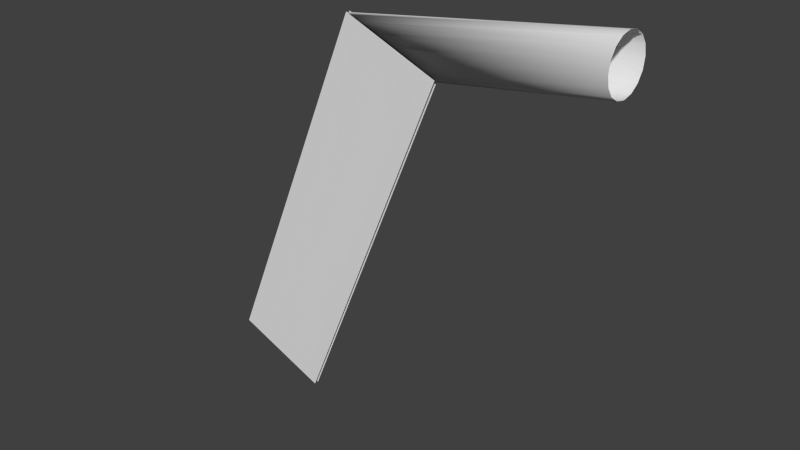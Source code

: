 # Source: rbf.blend  (saved by Blender 2.71.0; exported with 4.5.12 LTS)
import bpy
from mathutils import Matrix  # noqa: F401  (used for matrix-valued properties, if any)

bpy.ops.wm.read_factory_settings(use_empty=True)
scene = bpy.context.scene
scene.name = 'Scene'

# ---- collections
col_collection_1 = bpy.data.collections.new('Collection 1'); scene.collection.children.link(col_collection_1)

# ---- materials (node trees are filled in below, after node groups)
mat_flag = bpy.data.materials.new('flag')
mat_flag.alpha_threshold = 0.0
mat_flag.use_transparent_shadow = False
mat_flag.roughness = 0.5
mat_flag.specular_intensity = 0.7375
mat_flag.line_color = (0.0, 0.0, 0.0, 1.0)

# ---- material node trees

# ---- world
world_world = bpy.data.worlds.new('World'); scene.world = world_world
world_world.color = (0.05088, 0.05088, 0.05088)
world_world.use_sun_shadow = False
world_world.sun_shadow_jitter_overblur = 0.0
world_world.cycles.sampling_method = 'MANUAL'
world_world.cycles.sample_map_resolution = 256

# ---- meshes
me_plane_001 = bpy.data.meshes.new('Plane.001')
me_plane_001.from_pydata([(-0.03414, 2.184e-08, -0.03414), (0.04243, 2.184e-08, -0.03414), (-0.03414, -2.184e-08, 0.03414), (0.04243, -2.184e-08, 0.03414)], [], [(0, 2, 3, 1)])
_uv = me_plane_001.uv_layers.new(name='UVMap')
_uv.uv.foreach_set('vector', [0.9709, 0.4422, 0.9712, 0.9933, 0.01662, 0.9935, 0.01633, 0.4424])
me_plane_001.materials.append(mat_flag)
me_plane_001.use_remesh_preserve_volume = False
me_plane_001.use_remesh_preserve_attributes = False
me_plane_001.use_mirror_vertex_groups = False
me_plane_001.update()
me_plane = bpy.data.meshes.new('Plane')
me_plane.from_pydata([(-0.03414, 2.184e-08, -0.03414), (0.04243, 2.184e-08, -0.03414), (-0.03414, -2.184e-08, 0.03414), (0.04243, -2.184e-08, 0.03414)], [], [(0, 1, 3, 2)])
_uv = me_plane.uv_layers.new(name='UVMap')
_uv.uv.foreach_set('vector', [0.01662, 0.4422, 0.9712, 0.4424, 0.9709, 0.9935, 0.01633, 0.9933])
me_plane.materials.append(mat_flag)
me_plane.use_remesh_preserve_volume = False
me_plane.use_remesh_preserve_attributes = False
me_plane.use_mirror_vertex_groups = False
me_plane.update()
me_cylinder = bpy.data.meshes.new('Cylinder')
me_cylinder.from_pydata([(-0.01679, 0.005087, -7.142e-09), (0.02586, 8.504e-05, -0.006176), (-0.01679, 0.0047, -0.001947), (0.02234, 7.857e-05, -0.007691), (-0.01679, 0.003597, -0.003597), (0.01936, 6.013e-05, -0.008975), (-0.01679, 0.001947, -0.0047), (0.01737, 3.254e-05, -0.009834), (-0.01679, -2.178e-10, -0.005087), (0.01667, 1.075e-10, -0.01013), (-0.01679, -0.001947, -0.0047), (0.01737, -3.254e-05, -0.009834), (-0.01679, -0.003597, -0.003597), (0.01936, -6.013e-05, -0.008975), (-0.01679, -0.0047, -0.001947), (0.02234, -7.857e-05, -0.007691), (-0.01679, -0.005087, -7.91e-09), (0.02586, -8.504e-05, -0.006176), (-0.01679, -0.0047, 0.001947), (0.02937, -7.857e-05, -0.004661), (-0.01679, -0.003597, 0.003597), (0.03235, -6.013e-05, -0.003376), (-0.01679, -0.001947, 0.0047), (0.03434, -3.254e-05, -0.002518), (-0.01679, 6.52e-11, 0.005087), (0.03504, 1.075e-10, -0.002217), (-0.01679, 0.001947, 0.0047), (0.03434, 3.254e-05, -0.002518), (-0.01679, 0.003597, 0.003597), (0.03235, 6.013e-05, -0.003376), (-0.01679, 0.0047, 0.001947), (0.02937, 7.857e-05, -0.004661)], [], [(0, 1, 3, 2), (2, 3, 5, 4), (4, 5, 7, 6), (6, 7, 9, 8), (8, 9, 11, 10), (10, 11, 13, 12), (12, 13, 15, 14), (14, 15, 17, 16), (16, 17, 19, 18), (18, 19, 21, 20), (20, 21, 23, 22), (22, 23, 25, 24), (24, 25, 27, 26), (26, 27, 29, 28), (3, 1, 31, 29, 27, 25, 23, 21, 19, 17, 15, 13, 11, 9, 7, 5), (30, 31, 1, 0), (28, 29, 31, 30)])
me_cylinder.polygons.foreach_set('use_smooth', [True] * 17)
_uv = me_cylinder.uv_layers.new(name='UVMap')
_uv.uv.foreach_set('vector', [0.6098, 0.3651, 0.6788, 0.02471, 0.7006, 0.02668, 0.6368, 0.3668, 0.6368, 0.3668, 0.7006, 0.02668, 0.7208, 0.02827, 0.672, 0.3677, 0.672, 0.3677, 0.7208, 0.02827, 0.7363, 0.02924, 0.7099, 0.3677, 0.7099, 0.3677, 0.7363, 0.02924, 0.7448, 0.02945, 0.7448, 0.3667, 0.3377, 0.3605, 0.3609, 0.02548, 0.3699, 0.02598, 0.3686, 0.3653, 0.3686, 0.3653, 0.3699, 0.02598, 0.3881, 0.02601, 0.4055, 0.3689, 0.4055, 0.3689, 0.3881, 0.02601, 0.4129, 0.02557, 0.4427, 0.3709, 0.4427, 0.3709, 0.4129, 0.02557, 0.4405, 0.02471, 0.4747, 0.3709, 0.4747, 0.3651, 0.5437, 0.02471, 0.5655, 0.02668, 0.5018, 0.3668, 0.5018, 0.3668, 0.5655, 0.02668, 0.5858, 0.02827, 0.537, 0.3677, 0.537, 0.3677, 0.5858, 0.02827, 0.6013, 0.02924, 0.5749, 0.3677, 0.5749, 0.3677, 0.6013, 0.02924, 0.6098, 0.02945, 0.6098, 0.3667, 0.2006, 0.3605, 0.2239, 0.02548, 0.2328, 0.02598, 0.2315, 0.3653, 0.2315, 0.3653, 0.2328, 0.02598, 0.2511, 0.02601, 0.2684, 0.3689, 0.6925, 0.4302, 0.6925, 0.4687, 0.6905, 0.5072, 0.6866, 0.5397, 0.6816, 0.5614, 0.6762, 0.5689, 0.6712, 0.5611, 0.6674, 0.5392, 0.6653, 0.5065, 0.6653, 0.4679, 0.6674, 0.4295, 0.6712, 0.3969, 0.6762, 0.3752, 0.6816, 0.3677, 0.6866, 0.3755, 0.6905, 0.3975, 0.3057, 0.3709, 0.2759, 0.02557, 0.3035, 0.02471, 0.3377, 0.3709, 0.2684, 0.3689, 0.2511, 0.02601, 0.2759, 0.02557, 0.3057, 0.3709])
me_cylinder.materials.append(mat_flag)
me_cylinder.use_remesh_preserve_volume = False
me_cylinder.use_remesh_preserve_attributes = False
me_cylinder.use_mirror_vertex_groups = False
me_cylinder.update()

# ---- objects
ob_plane_001 = bpy.data.objects.new('Plane.001', me_plane_001)
ob_plane = bpy.data.objects.new('Plane', me_plane)
ob_cylinder = bpy.data.objects.new('Cylinder', me_cylinder)

# ---- transforms, parenting, visibility, modifiers, constraints
ob_plane_001.location = (-0.1413, 0.001468, -0.1376)
ob_plane_001.rotation_euler = (0.0, 1.179, 3.142)
ob_plane_001.scale = (3.682, 3.682, 1.079)
ob_plane_001.lineart.crease_threshold = 0.0
ob_plane.location = (-0.1413, -0.001653, -0.1376)
ob_plane.rotation_euler = (0.0, 1.179, 3.142)
ob_plane.scale = (3.682, 3.682, 1.079)
ob_plane.lineart.crease_threshold = 0.0
ob_cylinder.location = (0.0, 0.0, 0.0)
ob_cylinder.rotation_euler = (0.0, -0.0, 3.142)
ob_cylinder.scale = (3.682, 3.682, 3.682)
ob_cylinder.lineart.crease_threshold = 0.0

# ---- collection membership
col_collection_1.objects.link(ob_plane_001)
col_collection_1.objects.link(ob_plane)
col_collection_1.objects.link(ob_cylinder)

# ---- scene / render settings (as saved in the file)
scene.frame_start = 1; scene.frame_end = 250; scene.frame_set(1)
scene.render.engine = 'BLENDER_EEVEE_NEXT'
scene.render.resolution_percentage = 50
scene.render.dither_intensity = 0.0
scene.cycles.use_denoising = False
scene.cycles.samples = 10
scene.cycles.sampling_pattern = 'TABULATED_SOBOL'
scene.cycles.light_sampling_threshold = 0.0
scene.cycles.use_adaptive_sampling = False
scene.cycles.use_light_tree = False
scene.cycles.blur_glossy = 0.0
scene.cycles.volume_bounces = 1
scene.cycles.pixel_filter_type = 'GAUSSIAN'
scene.cycles.sample_clamp_indirect = 0.0
scene.view_settings.view_transform = 'Standard'
bpy.context.view_layer.update()

# ---- added for rendering (the .blend has no active camera and no usable light): camera, sun
cam_auto = bpy.data.cameras.new('AutoCamera')
cam_auto.lens = 50.0
cam_auto.sensor_width = 36.0
cam_auto.clip_end = 1000.0
ob_auto_camera = bpy.data.objects.new('AutoCamera', cam_auto)
scene.collection.objects.link(ob_auto_camera)
ob_auto_camera.location = (0.315211, -0.482126, 0.182765)
ob_auto_camera.rotation_euler = (1.09748, -7.21219e-08, 0.694738)
scene.camera = ob_auto_camera
light_auto_sun = bpy.data.lights.new('AutoSun', 'SUN')
light_auto_sun.energy = 3.0
light_auto_sun.angle = 0.0523599
ob_auto_sun = bpy.data.objects.new('AutoSun', light_auto_sun)
scene.collection.objects.link(ob_auto_sun)
ob_auto_sun.rotation_euler = (0.872665, 0.174533, 0.523599)
bpy.context.view_layer.update()
